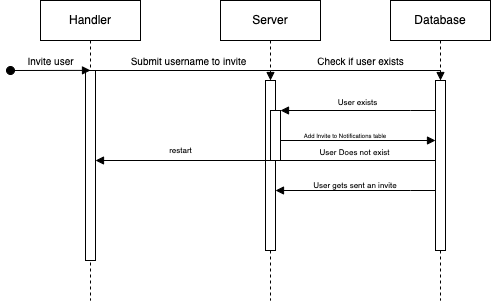

The diagram above was exported from draw.io. Its source (the exported page's mxGraphModel, read from the mxfile embedded in the PNG):
<mxGraphModel dx="758" dy="324" grid="1" gridSize="10" guides="1" tooltips="1" connect="1" arrows="1" fold="1" page="1" pageScale="1" pageWidth="850" pageHeight="1100" math="0" shadow="0">
  <root>
    <mxCell id="0" />
    <mxCell id="1" parent="0" />
    <mxCell id="aM9ryv3xv72pqoxQDRHE-1" value="Handler" style="shape=umlLifeline;perimeter=lifelinePerimeter;whiteSpace=wrap;html=1;container=0;dropTarget=0;collapsible=0;recursiveResize=0;outlineConnect=0;portConstraint=eastwest;newEdgeStyle={&quot;edgeStyle&quot;:&quot;elbowEdgeStyle&quot;,&quot;elbow&quot;:&quot;vertical&quot;,&quot;curved&quot;:0,&quot;rounded&quot;:0};" parent="1" vertex="1">
      <mxGeometry x="40" y="50" width="100" height="300" as="geometry" />
    </mxCell>
    <mxCell id="aM9ryv3xv72pqoxQDRHE-2" value="" style="html=1;points=[];perimeter=orthogonalPerimeter;outlineConnect=0;targetShapes=umlLifeline;portConstraint=eastwest;newEdgeStyle={&quot;edgeStyle&quot;:&quot;elbowEdgeStyle&quot;,&quot;elbow&quot;:&quot;vertical&quot;,&quot;curved&quot;:0,&quot;rounded&quot;:0};" parent="aM9ryv3xv72pqoxQDRHE-1" vertex="1">
      <mxGeometry x="45" y="70" width="10" height="190" as="geometry" />
    </mxCell>
    <mxCell id="aM9ryv3xv72pqoxQDRHE-3" value="&lt;font style=&quot;font-size: 10px;&quot;&gt;Invite user&lt;/font&gt;" style="html=1;verticalAlign=bottom;startArrow=oval;endArrow=block;startSize=8;edgeStyle=elbowEdgeStyle;elbow=vertical;curved=0;rounded=0;" parent="aM9ryv3xv72pqoxQDRHE-1" target="aM9ryv3xv72pqoxQDRHE-2" edge="1">
      <mxGeometry relative="1" as="geometry">
        <mxPoint x="-30" y="70" as="sourcePoint" />
      </mxGeometry>
    </mxCell>
    <mxCell id="aM9ryv3xv72pqoxQDRHE-5" value="Server" style="shape=umlLifeline;perimeter=lifelinePerimeter;whiteSpace=wrap;html=1;container=0;dropTarget=0;collapsible=0;recursiveResize=0;outlineConnect=0;portConstraint=eastwest;newEdgeStyle={&quot;edgeStyle&quot;:&quot;elbowEdgeStyle&quot;,&quot;elbow&quot;:&quot;vertical&quot;,&quot;curved&quot;:0,&quot;rounded&quot;:0};" parent="1" vertex="1">
      <mxGeometry x="220" y="50" width="100" height="300" as="geometry" />
    </mxCell>
    <mxCell id="aM9ryv3xv72pqoxQDRHE-6" value="" style="html=1;points=[];perimeter=orthogonalPerimeter;outlineConnect=0;targetShapes=umlLifeline;portConstraint=eastwest;newEdgeStyle={&quot;edgeStyle&quot;:&quot;elbowEdgeStyle&quot;,&quot;elbow&quot;:&quot;vertical&quot;,&quot;curved&quot;:0,&quot;rounded&quot;:0};" parent="aM9ryv3xv72pqoxQDRHE-5" vertex="1">
      <mxGeometry x="45" y="80" width="10" height="170" as="geometry" />
    </mxCell>
    <mxCell id="CHQagOSjQyKeC81JdrRx-13" value="&lt;font style=&quot;&quot;&gt;&lt;br&gt;&lt;/font&gt;" style="html=1;verticalAlign=bottom;endArrow=block;edgeStyle=elbowEdgeStyle;elbow=vertical;curved=0;rounded=0;" edge="1" parent="aM9ryv3xv72pqoxQDRHE-5" source="aM9ryv3xv72pqoxQDRHE-5" target="aM9ryv3xv72pqoxQDRHE-6">
      <mxGeometry x="1" y="125" relative="1" as="geometry">
        <mxPoint x="27.5" y="190" as="sourcePoint" />
        <Array as="points">
          <mxPoint x="22.5" y="190" />
        </Array>
        <mxPoint x="-107.5" y="190" as="targetPoint" />
        <mxPoint x="-110" y="-65" as="offset" />
      </mxGeometry>
    </mxCell>
    <mxCell id="aM9ryv3xv72pqoxQDRHE-7" value="&lt;font style=&quot;font-size: 10px;&quot;&gt;Submit username to invite&lt;/font&gt;" style="html=1;verticalAlign=bottom;endArrow=block;edgeStyle=elbowEdgeStyle;elbow=vertical;curved=0;rounded=0;" parent="1" source="aM9ryv3xv72pqoxQDRHE-2" target="aM9ryv3xv72pqoxQDRHE-6" edge="1">
      <mxGeometry relative="1" as="geometry">
        <mxPoint x="195" y="130" as="sourcePoint" />
        <Array as="points">
          <mxPoint x="180" y="120" />
        </Array>
        <mxPoint x="180" y="120" as="targetPoint" />
        <mxPoint as="offset" />
      </mxGeometry>
    </mxCell>
    <mxCell id="CHQagOSjQyKeC81JdrRx-1" value="Database" style="shape=umlLifeline;perimeter=lifelinePerimeter;whiteSpace=wrap;html=1;container=0;dropTarget=0;collapsible=0;recursiveResize=0;outlineConnect=0;portConstraint=eastwest;newEdgeStyle={&quot;edgeStyle&quot;:&quot;elbowEdgeStyle&quot;,&quot;elbow&quot;:&quot;vertical&quot;,&quot;curved&quot;:0,&quot;rounded&quot;:0};" vertex="1" parent="1">
      <mxGeometry x="390" y="50" width="100" height="300" as="geometry" />
    </mxCell>
    <mxCell id="CHQagOSjQyKeC81JdrRx-2" value="" style="html=1;points=[];perimeter=orthogonalPerimeter;outlineConnect=0;targetShapes=umlLifeline;portConstraint=eastwest;newEdgeStyle={&quot;edgeStyle&quot;:&quot;elbowEdgeStyle&quot;,&quot;elbow&quot;:&quot;vertical&quot;,&quot;curved&quot;:0,&quot;rounded&quot;:0};" vertex="1" parent="CHQagOSjQyKeC81JdrRx-1">
      <mxGeometry x="45" y="80" width="10" height="170" as="geometry" />
    </mxCell>
    <mxCell id="CHQagOSjQyKeC81JdrRx-3" value="&lt;font style=&quot;font-size: 10px;&quot;&gt;Check if user exists&lt;br&gt;&lt;/font&gt;" style="html=1;verticalAlign=bottom;endArrow=block;edgeStyle=elbowEdgeStyle;elbow=vertical;curved=0;rounded=0;" edge="1" parent="1" target="CHQagOSjQyKeC81JdrRx-2">
      <mxGeometry x="0.0014" relative="1" as="geometry">
        <mxPoint x="270" y="119.99999999999994" as="sourcePoint" />
        <Array as="points">
          <mxPoint x="355" y="120" />
        </Array>
        <mxPoint x="439.9999999999999" y="119.99999999999994" as="targetPoint" />
        <mxPoint as="offset" />
      </mxGeometry>
    </mxCell>
    <mxCell id="CHQagOSjQyKeC81JdrRx-6" value="" style="rounded=0;whiteSpace=wrap;html=1;fontSize=6;" vertex="1" parent="1">
      <mxGeometry x="270" y="160" width="10" height="50" as="geometry" />
    </mxCell>
    <mxCell id="CHQagOSjQyKeC81JdrRx-5" value="&lt;font style=&quot;&quot;&gt;&lt;font style=&quot;font-size: 8px;&quot;&gt;User exists&lt;/font&gt;&lt;br&gt;&lt;/font&gt;" style="html=1;verticalAlign=bottom;endArrow=block;edgeStyle=elbowEdgeStyle;elbow=vertical;curved=0;rounded=0;" edge="1" parent="1" source="CHQagOSjQyKeC81JdrRx-2">
      <mxGeometry x="0.0005" relative="1" as="geometry">
        <mxPoint x="270" y="159.99999999999994" as="sourcePoint" />
        <Array as="points">
          <mxPoint x="410" y="160" />
        </Array>
        <mxPoint x="280" y="160" as="targetPoint" />
        <mxPoint as="offset" />
      </mxGeometry>
    </mxCell>
    <mxCell id="CHQagOSjQyKeC81JdrRx-7" value="&lt;font style=&quot;font-size: 10px;&quot;&gt;&lt;br&gt;&lt;/font&gt;" style="html=1;verticalAlign=bottom;endArrow=block;edgeStyle=elbowEdgeStyle;elbow=vertical;curved=0;rounded=0;" edge="1" parent="1" target="CHQagOSjQyKeC81JdrRx-2">
      <mxGeometry x="0.1034" relative="1" as="geometry">
        <mxPoint x="280" y="179.99999999999994" as="sourcePoint" />
        <Array as="points">
          <mxPoint x="340" y="190" />
          <mxPoint x="365" y="180" />
        </Array>
        <mxPoint x="410" y="180" as="targetPoint" />
        <mxPoint as="offset" />
      </mxGeometry>
    </mxCell>
    <mxCell id="CHQagOSjQyKeC81JdrRx-8" value="Add Invite to Notifications table" style="text;html=1;strokeColor=none;fillColor=none;align=center;verticalAlign=middle;whiteSpace=wrap;rounded=0;fontSize=6;" vertex="1" parent="1">
      <mxGeometry x="290" y="170" width="110" height="30" as="geometry" />
    </mxCell>
    <mxCell id="CHQagOSjQyKeC81JdrRx-10" value="&lt;font style=&quot;font-size: 8px;&quot;&gt;User Does not exis&lt;/font&gt;&lt;font style=&quot;&quot;&gt;&lt;font style=&quot;font-size: 8px;&quot;&gt;t&lt;/font&gt;&lt;br&gt;&lt;/font&gt;" style="html=1;verticalAlign=bottom;endArrow=block;edgeStyle=elbowEdgeStyle;elbow=vertical;curved=0;rounded=0;" edge="1" parent="1" source="CHQagOSjQyKeC81JdrRx-2" target="aM9ryv3xv72pqoxQDRHE-2">
      <mxGeometry x="-0.5238" relative="1" as="geometry">
        <mxPoint x="430" y="210" as="sourcePoint" />
        <Array as="points">
          <mxPoint x="100" y="210" />
          <mxPoint x="110" y="210" />
          <mxPoint x="110" y="210" />
          <mxPoint x="410" y="210" />
        </Array>
        <mxPoint x="100" y="210" as="targetPoint" />
        <mxPoint as="offset" />
      </mxGeometry>
    </mxCell>
    <mxCell id="CHQagOSjQyKeC81JdrRx-11" value="restart" style="text;html=1;align=center;verticalAlign=middle;resizable=0;points=[];autosize=1;strokeColor=none;fillColor=none;fontSize=8;" vertex="1" parent="1">
      <mxGeometry x="155" y="190" width="50" height="20" as="geometry" />
    </mxCell>
    <mxCell id="CHQagOSjQyKeC81JdrRx-14" value="&lt;font style=&quot;&quot;&gt;&lt;br&gt;&lt;/font&gt;" style="html=1;verticalAlign=bottom;endArrow=block;edgeStyle=elbowEdgeStyle;elbow=vertical;curved=0;rounded=0;" edge="1" parent="1" source="CHQagOSjQyKeC81JdrRx-2" target="aM9ryv3xv72pqoxQDRHE-6">
      <mxGeometry x="-0.4603" y="30" relative="1" as="geometry">
        <mxPoint x="425" y="220" as="sourcePoint" />
        <Array as="points">
          <mxPoint x="410" y="240" />
          <mxPoint x="120" y="220" />
          <mxPoint x="120" y="220" />
          <mxPoint x="420" y="220" />
        </Array>
        <mxPoint x="280" y="240" as="targetPoint" />
        <mxPoint as="offset" />
      </mxGeometry>
    </mxCell>
    <mxCell id="CHQagOSjQyKeC81JdrRx-15" value="User gets sent an invite" style="text;html=1;strokeColor=none;fillColor=none;align=center;verticalAlign=middle;whiteSpace=wrap;rounded=0;fontSize=8;" vertex="1" parent="1">
      <mxGeometry x="300" y="220" width="110" height="30" as="geometry" />
    </mxCell>
  </root>
</mxGraphModel>